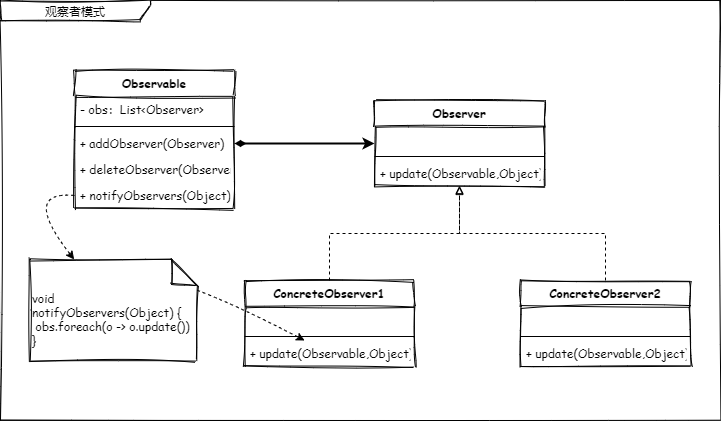

The diagram above was exported from draw.io. Its source (the exported page's mxGraphModel, read from the mxfile embedded in the PNG):
<mxGraphModel dx="802" dy="567" grid="1" gridSize="10" guides="1" tooltips="1" connect="1" arrows="1" fold="1" page="1" pageScale="1" pageWidth="827" pageHeight="1169" math="0" shadow="0">
  <root>
    <mxCell id="0" />
    <mxCell id="1" parent="0" />
    <mxCell id="2" value="观察者模式" style="shape=umlFrame;whiteSpace=wrap;html=1;sketch=1;width=150;height=20;fontFamily=Comic Sans MS;" vertex="1" parent="1">
      <mxGeometry x="60" y="40" width="720" height="420" as="geometry" />
    </mxCell>
    <mxCell id="3" value="Observable" style="swimlane;fontStyle=1;align=center;verticalAlign=top;childLayout=stackLayout;horizontal=1;startSize=26;horizontalStack=0;resizeParent=1;resizeParentMax=0;resizeLast=0;collapsible=1;marginBottom=0;sketch=1;fontFamily=Comic Sans MS;" vertex="1" parent="1">
      <mxGeometry x="134" y="110" width="160" height="138" as="geometry" />
    </mxCell>
    <mxCell id="4" value="- obs：List&lt;Observer&gt;" style="text;strokeColor=none;fillColor=none;align=left;verticalAlign=top;spacingLeft=4;spacingRight=4;overflow=hidden;rotatable=0;points=[[0,0.5],[1,0.5]];portConstraint=eastwest;fontFamily=Comic Sans MS;" vertex="1" parent="3">
      <mxGeometry y="26" width="160" height="26" as="geometry" />
    </mxCell>
    <mxCell id="5" value="" style="line;strokeWidth=1;fillColor=none;align=left;verticalAlign=middle;spacingTop=-1;spacingLeft=3;spacingRight=3;rotatable=0;labelPosition=right;points=[];portConstraint=eastwest;fontFamily=Comic Sans MS;" vertex="1" parent="3">
      <mxGeometry y="52" width="160" height="8" as="geometry" />
    </mxCell>
    <mxCell id="6" value="+ addObserver(Observer)" style="text;strokeColor=none;fillColor=none;align=left;verticalAlign=top;spacingLeft=4;spacingRight=4;overflow=hidden;rotatable=0;points=[[0,0.5],[1,0.5]];portConstraint=eastwest;fontFamily=Comic Sans MS;" vertex="1" parent="3">
      <mxGeometry y="60" width="160" height="26" as="geometry" />
    </mxCell>
    <mxCell id="7" value="+ deleteObserver(Observer)" style="text;strokeColor=none;fillColor=none;align=left;verticalAlign=top;spacingLeft=4;spacingRight=4;overflow=hidden;rotatable=0;points=[[0,0.5],[1,0.5]];portConstraint=eastwest;fontFamily=Comic Sans MS;" vertex="1" parent="3">
      <mxGeometry y="86" width="160" height="26" as="geometry" />
    </mxCell>
    <mxCell id="8" value="+ notifyObservers(Object)" style="text;strokeColor=none;fillColor=none;align=left;verticalAlign=top;spacingLeft=4;spacingRight=4;overflow=hidden;rotatable=0;points=[[0,0.5],[1,0.5]];portConstraint=eastwest;fontFamily=Comic Sans MS;" vertex="1" parent="3">
      <mxGeometry y="112" width="160" height="26" as="geometry" />
    </mxCell>
    <mxCell id="9" value="Observer" style="swimlane;fontStyle=1;align=center;verticalAlign=top;childLayout=stackLayout;horizontal=1;startSize=26;horizontalStack=0;resizeParent=1;resizeParentMax=0;resizeLast=0;collapsible=1;marginBottom=0;sketch=1;fontFamily=Comic Sans MS;" vertex="1" parent="1">
      <mxGeometry x="434" y="140" width="170" height="86" as="geometry" />
    </mxCell>
    <mxCell id="10" value=" " style="text;strokeColor=none;fillColor=none;align=left;verticalAlign=top;spacingLeft=4;spacingRight=4;overflow=hidden;rotatable=0;points=[[0,0.5],[1,0.5]];portConstraint=eastwest;fontFamily=Comic Sans MS;" vertex="1" parent="9">
      <mxGeometry y="26" width="170" height="26" as="geometry" />
    </mxCell>
    <mxCell id="11" value="" style="line;strokeWidth=1;fillColor=none;align=left;verticalAlign=middle;spacingTop=-1;spacingLeft=3;spacingRight=3;rotatable=0;labelPosition=right;points=[];portConstraint=eastwest;fontFamily=Comic Sans MS;" vertex="1" parent="9">
      <mxGeometry y="52" width="170" height="8" as="geometry" />
    </mxCell>
    <mxCell id="12" value="+ update(Observable,Object)" style="text;strokeColor=none;fillColor=none;align=left;verticalAlign=top;spacingLeft=4;spacingRight=4;overflow=hidden;rotatable=0;points=[[0,0.5],[1,0.5]];portConstraint=eastwest;fontFamily=Comic Sans MS;" vertex="1" parent="9">
      <mxGeometry y="60" width="170" height="26" as="geometry" />
    </mxCell>
    <mxCell id="13" style="edgeStyle=orthogonalEdgeStyle;rounded=0;sketch=0;orthogonalLoop=1;jettySize=auto;html=1;exitX=1;exitY=0.5;exitDx=0;exitDy=0;entryX=0;entryY=0.5;entryDx=0;entryDy=0;startArrow=diamondThin;startFill=1;strokeWidth=2;fontFamily=Comic Sans MS;" edge="1" source="6" target="9" parent="1">
      <mxGeometry relative="1" as="geometry" />
    </mxCell>
    <mxCell id="14" style="edgeStyle=orthogonalEdgeStyle;rounded=0;sketch=0;orthogonalLoop=1;jettySize=auto;html=1;exitX=0.5;exitY=0;exitDx=0;exitDy=0;entryX=0.5;entryY=1;entryDx=0;entryDy=0;startArrow=none;startFill=0;endArrow=block;endFill=0;strokeWidth=1;dashed=1;fontFamily=Comic Sans MS;" edge="1" source="15" target="9" parent="1">
      <mxGeometry relative="1" as="geometry" />
    </mxCell>
    <mxCell id="15" value="ConcreteObserver1" style="swimlane;fontStyle=1;align=center;verticalAlign=top;childLayout=stackLayout;horizontal=1;startSize=26;horizontalStack=0;resizeParent=1;resizeParentMax=0;resizeLast=0;collapsible=1;marginBottom=0;sketch=1;fontFamily=Comic Sans MS;" vertex="1" parent="1">
      <mxGeometry x="304" y="320" width="170" height="86" as="geometry" />
    </mxCell>
    <mxCell id="16" value=" " style="text;strokeColor=none;fillColor=none;align=left;verticalAlign=top;spacingLeft=4;spacingRight=4;overflow=hidden;rotatable=0;points=[[0,0.5],[1,0.5]];portConstraint=eastwest;fontFamily=Comic Sans MS;" vertex="1" parent="15">
      <mxGeometry y="26" width="170" height="26" as="geometry" />
    </mxCell>
    <mxCell id="17" value="" style="line;strokeWidth=1;fillColor=none;align=left;verticalAlign=middle;spacingTop=-1;spacingLeft=3;spacingRight=3;rotatable=0;labelPosition=right;points=[];portConstraint=eastwest;fontFamily=Comic Sans MS;" vertex="1" parent="15">
      <mxGeometry y="52" width="170" height="8" as="geometry" />
    </mxCell>
    <mxCell id="18" value="+ update(Observable,Object)" style="text;strokeColor=none;fillColor=none;align=left;verticalAlign=top;spacingLeft=4;spacingRight=4;overflow=hidden;rotatable=0;points=[[0,0.5],[1,0.5]];portConstraint=eastwest;fontFamily=Comic Sans MS;" vertex="1" parent="15">
      <mxGeometry y="60" width="170" height="26" as="geometry" />
    </mxCell>
    <mxCell id="19" style="edgeStyle=orthogonalEdgeStyle;rounded=0;sketch=0;orthogonalLoop=1;jettySize=auto;html=1;exitX=0.5;exitY=0;exitDx=0;exitDy=0;entryX=0.5;entryY=0.962;entryDx=0;entryDy=0;entryPerimeter=0;dashed=1;startArrow=none;startFill=0;endArrow=block;endFill=0;strokeWidth=1;fontFamily=Comic Sans MS;" edge="1" source="20" target="12" parent="1">
      <mxGeometry relative="1" as="geometry" />
    </mxCell>
    <mxCell id="20" value="ConcreteObserver2" style="swimlane;fontStyle=1;align=center;verticalAlign=top;childLayout=stackLayout;horizontal=1;startSize=26;horizontalStack=0;resizeParent=1;resizeParentMax=0;resizeLast=0;collapsible=1;marginBottom=0;sketch=1;fontFamily=Comic Sans MS;" vertex="1" parent="1">
      <mxGeometry x="580" y="320" width="170" height="86" as="geometry" />
    </mxCell>
    <mxCell id="21" value=" " style="text;strokeColor=none;fillColor=none;align=left;verticalAlign=top;spacingLeft=4;spacingRight=4;overflow=hidden;rotatable=0;points=[[0,0.5],[1,0.5]];portConstraint=eastwest;fontFamily=Comic Sans MS;" vertex="1" parent="20">
      <mxGeometry y="26" width="170" height="26" as="geometry" />
    </mxCell>
    <mxCell id="22" value="" style="line;strokeWidth=1;fillColor=none;align=left;verticalAlign=middle;spacingTop=-1;spacingLeft=3;spacingRight=3;rotatable=0;labelPosition=right;points=[];portConstraint=eastwest;fontFamily=Comic Sans MS;" vertex="1" parent="20">
      <mxGeometry y="52" width="170" height="8" as="geometry" />
    </mxCell>
    <mxCell id="23" value="+ update(Observable,Object)" style="text;strokeColor=none;fillColor=none;align=left;verticalAlign=top;spacingLeft=4;spacingRight=4;overflow=hidden;rotatable=0;points=[[0,0.5],[1,0.5]];portConstraint=eastwest;fontFamily=Comic Sans MS;" vertex="1" parent="20">
      <mxGeometry y="60" width="170" height="26" as="geometry" />
    </mxCell>
    <mxCell id="24" value="" style="curved=1;endArrow=classic;html=1;dashed=1;strokeWidth=1;exitX=0;exitY=0.5;exitDx=0;exitDy=0;fontFamily=Comic Sans MS;" edge="1" source="25" target="18" parent="1">
      <mxGeometry width="50" height="50" relative="1" as="geometry">
        <mxPoint x="200" y="320" as="sourcePoint" />
        <mxPoint x="250" y="270" as="targetPoint" />
        <Array as="points">
          <mxPoint x="230" y="340" />
          <mxPoint x="150" y="320" />
          <mxPoint x="230" y="310" />
        </Array>
      </mxGeometry>
    </mxCell>
    <mxCell id="25" value="&lt;span&gt;void notifyObservers(Object) {&lt;br&gt;&amp;nbsp;obs.foreach(o -&amp;gt; o.update())&lt;br&gt;}&lt;/span&gt;" style="shape=note2;boundedLbl=1;whiteSpace=wrap;html=1;size=25;verticalAlign=top;align=left;sketch=1;fontFamily=Comic Sans MS;" vertex="1" parent="1">
      <mxGeometry x="90" y="299" width="166" height="101" as="geometry" />
    </mxCell>
    <mxCell id="26" value="" style="curved=1;endArrow=classic;html=1;dashed=1;strokeWidth=1;exitX=0;exitY=0.5;exitDx=0;exitDy=0;fontFamily=Comic Sans MS;" edge="1" source="8" target="25" parent="1">
      <mxGeometry width="50" height="50" relative="1" as="geometry">
        <mxPoint x="134" y="235" as="sourcePoint" />
        <mxPoint x="364.0963855421687" y="380" as="targetPoint" />
        <Array as="points">
          <mxPoint x="80" y="230" />
        </Array>
      </mxGeometry>
    </mxCell>
  </root>
</mxGraphModel>